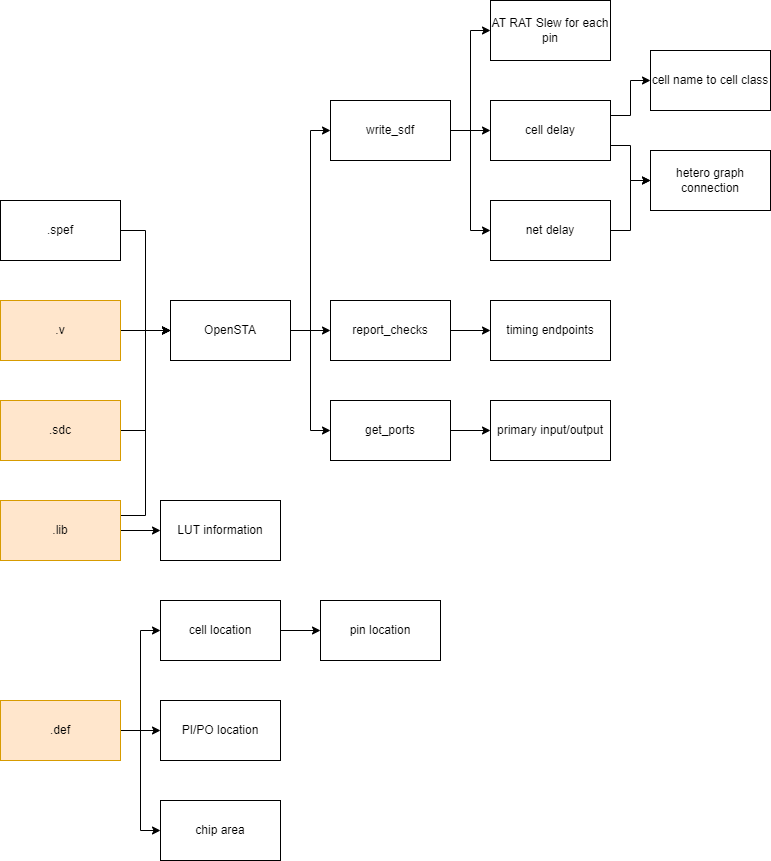

The diagram above was exported from draw.io. Its source (the exported page's mxGraphModel, read from the mxfile embedded in the PNG):
<mxGraphModel dx="1865" dy="1818" grid="1" gridSize="10" guides="1" tooltips="1" connect="1" arrows="1" fold="1" page="1" pageScale="1" pageWidth="827" pageHeight="1169" math="0" shadow="0">
  <root>
    <mxCell id="0" />
    <mxCell id="1" parent="0" />
    <mxCell id="F8sTdfKE42B_8ShP8xeQ-11" style="edgeStyle=orthogonalEdgeStyle;rounded=0;orthogonalLoop=1;jettySize=auto;html=1;exitX=1;exitY=0.5;exitDx=0;exitDy=0;entryX=0;entryY=0.5;entryDx=0;entryDy=0;" parent="1" source="F8sTdfKE42B_8ShP8xeQ-3" target="F8sTdfKE42B_8ShP8xeQ-4" edge="1">
      <mxGeometry relative="1" as="geometry" />
    </mxCell>
    <mxCell id="F8sTdfKE42B_8ShP8xeQ-12" style="edgeStyle=orthogonalEdgeStyle;rounded=0;orthogonalLoop=1;jettySize=auto;html=1;exitX=1;exitY=0.5;exitDx=0;exitDy=0;entryX=0;entryY=0.5;entryDx=0;entryDy=0;" parent="1" source="F8sTdfKE42B_8ShP8xeQ-3" target="F8sTdfKE42B_8ShP8xeQ-5" edge="1">
      <mxGeometry relative="1" as="geometry" />
    </mxCell>
    <mxCell id="F8sTdfKE42B_8ShP8xeQ-13" style="edgeStyle=orthogonalEdgeStyle;rounded=0;orthogonalLoop=1;jettySize=auto;html=1;exitX=1;exitY=0.5;exitDx=0;exitDy=0;entryX=0;entryY=0.5;entryDx=0;entryDy=0;" parent="1" source="F8sTdfKE42B_8ShP8xeQ-3" target="F8sTdfKE42B_8ShP8xeQ-6" edge="1">
      <mxGeometry relative="1" as="geometry" />
    </mxCell>
    <mxCell id="F8sTdfKE42B_8ShP8xeQ-3" value="write_sdf" style="rounded=0;whiteSpace=wrap;html=1;" parent="1" vertex="1">
      <mxGeometry x="210" y="-100" width="120" height="60" as="geometry" />
    </mxCell>
    <mxCell id="F8sTdfKE42B_8ShP8xeQ-4" value="AT RAT Slew for each pin" style="rounded=0;whiteSpace=wrap;html=1;" parent="1" vertex="1">
      <mxGeometry x="370" y="-200" width="120" height="60" as="geometry" />
    </mxCell>
    <mxCell id="F8sTdfKE42B_8ShP8xeQ-14" style="edgeStyle=orthogonalEdgeStyle;rounded=0;orthogonalLoop=1;jettySize=auto;html=1;exitX=1;exitY=0.75;exitDx=0;exitDy=0;entryX=0;entryY=0.5;entryDx=0;entryDy=0;" parent="1" source="F8sTdfKE42B_8ShP8xeQ-5" target="F8sTdfKE42B_8ShP8xeQ-7" edge="1">
      <mxGeometry relative="1" as="geometry" />
    </mxCell>
    <mxCell id="F8sTdfKE42B_8ShP8xeQ-41" style="edgeStyle=orthogonalEdgeStyle;rounded=0;orthogonalLoop=1;jettySize=auto;html=1;exitX=1;exitY=0.25;exitDx=0;exitDy=0;entryX=0;entryY=0.5;entryDx=0;entryDy=0;" parent="1" source="F8sTdfKE42B_8ShP8xeQ-5" target="F8sTdfKE42B_8ShP8xeQ-8" edge="1">
      <mxGeometry relative="1" as="geometry" />
    </mxCell>
    <mxCell id="F8sTdfKE42B_8ShP8xeQ-5" value="cell delay" style="rounded=0;whiteSpace=wrap;html=1;" parent="1" vertex="1">
      <mxGeometry x="370" y="-100" width="120" height="60" as="geometry" />
    </mxCell>
    <mxCell id="F8sTdfKE42B_8ShP8xeQ-16" style="edgeStyle=orthogonalEdgeStyle;rounded=0;orthogonalLoop=1;jettySize=auto;html=1;exitX=1;exitY=0.5;exitDx=0;exitDy=0;entryX=0;entryY=0.5;entryDx=0;entryDy=0;" parent="1" source="F8sTdfKE42B_8ShP8xeQ-6" target="F8sTdfKE42B_8ShP8xeQ-7" edge="1">
      <mxGeometry relative="1" as="geometry" />
    </mxCell>
    <mxCell id="F8sTdfKE42B_8ShP8xeQ-6" value="net delay" style="rounded=0;whiteSpace=wrap;html=1;" parent="1" vertex="1">
      <mxGeometry x="370" width="120" height="60" as="geometry" />
    </mxCell>
    <mxCell id="F8sTdfKE42B_8ShP8xeQ-7" value="hetero graph connection" style="rounded=0;whiteSpace=wrap;html=1;" parent="1" vertex="1">
      <mxGeometry x="530" y="-50" width="120" height="60" as="geometry" />
    </mxCell>
    <mxCell id="F8sTdfKE42B_8ShP8xeQ-8" value="cell name to cell class" style="rounded=0;whiteSpace=wrap;html=1;" parent="1" vertex="1">
      <mxGeometry x="530" y="-150" width="120" height="60" as="geometry" />
    </mxCell>
    <mxCell id="F8sTdfKE42B_8ShP8xeQ-10" style="edgeStyle=orthogonalEdgeStyle;rounded=0;orthogonalLoop=1;jettySize=auto;html=1;exitX=1;exitY=0.5;exitDx=0;exitDy=0;entryX=0;entryY=0.5;entryDx=0;entryDy=0;" parent="1" source="F8sTdfKE42B_8ShP8xeQ-9" target="F8sTdfKE42B_8ShP8xeQ-3" edge="1">
      <mxGeometry relative="1" as="geometry" />
    </mxCell>
    <mxCell id="F8sTdfKE42B_8ShP8xeQ-20" style="edgeStyle=orthogonalEdgeStyle;rounded=0;orthogonalLoop=1;jettySize=auto;html=1;exitX=1;exitY=0.5;exitDx=0;exitDy=0;entryX=0;entryY=0.5;entryDx=0;entryDy=0;" parent="1" source="F8sTdfKE42B_8ShP8xeQ-9" target="F8sTdfKE42B_8ShP8xeQ-18" edge="1">
      <mxGeometry relative="1" as="geometry" />
    </mxCell>
    <mxCell id="F8sTdfKE42B_8ShP8xeQ-21" style="edgeStyle=orthogonalEdgeStyle;rounded=0;orthogonalLoop=1;jettySize=auto;html=1;exitX=1;exitY=0.5;exitDx=0;exitDy=0;entryX=0;entryY=0.5;entryDx=0;entryDy=0;" parent="1" source="F8sTdfKE42B_8ShP8xeQ-9" target="F8sTdfKE42B_8ShP8xeQ-19" edge="1">
      <mxGeometry relative="1" as="geometry" />
    </mxCell>
    <mxCell id="F8sTdfKE42B_8ShP8xeQ-9" value="OpenSTA" style="rounded=0;whiteSpace=wrap;html=1;" parent="1" vertex="1">
      <mxGeometry x="50" y="100" width="120" height="60" as="geometry" />
    </mxCell>
    <mxCell id="F8sTdfKE42B_8ShP8xeQ-23" style="edgeStyle=orthogonalEdgeStyle;rounded=0;orthogonalLoop=1;jettySize=auto;html=1;exitX=1;exitY=0.5;exitDx=0;exitDy=0;entryX=0;entryY=0.5;entryDx=0;entryDy=0;" parent="1" source="F8sTdfKE42B_8ShP8xeQ-18" target="F8sTdfKE42B_8ShP8xeQ-22" edge="1">
      <mxGeometry relative="1" as="geometry" />
    </mxCell>
    <mxCell id="F8sTdfKE42B_8ShP8xeQ-18" value="report_checks" style="rounded=0;whiteSpace=wrap;html=1;" parent="1" vertex="1">
      <mxGeometry x="210" y="100" width="120" height="60" as="geometry" />
    </mxCell>
    <mxCell id="F8sTdfKE42B_8ShP8xeQ-25" style="edgeStyle=orthogonalEdgeStyle;rounded=0;orthogonalLoop=1;jettySize=auto;html=1;exitX=1;exitY=0.5;exitDx=0;exitDy=0;entryX=0;entryY=0.5;entryDx=0;entryDy=0;" parent="1" source="F8sTdfKE42B_8ShP8xeQ-19" target="F8sTdfKE42B_8ShP8xeQ-24" edge="1">
      <mxGeometry relative="1" as="geometry" />
    </mxCell>
    <mxCell id="F8sTdfKE42B_8ShP8xeQ-19" value="get_ports" style="rounded=0;whiteSpace=wrap;html=1;" parent="1" vertex="1">
      <mxGeometry x="210" y="200" width="120" height="60" as="geometry" />
    </mxCell>
    <mxCell id="F8sTdfKE42B_8ShP8xeQ-22" value="timing endpoints" style="rounded=0;whiteSpace=wrap;html=1;" parent="1" vertex="1">
      <mxGeometry x="370" y="100" width="120" height="60" as="geometry" />
    </mxCell>
    <mxCell id="F8sTdfKE42B_8ShP8xeQ-24" value="primary input/output" style="rounded=0;whiteSpace=wrap;html=1;" parent="1" vertex="1">
      <mxGeometry x="370" y="200" width="120" height="60" as="geometry" />
    </mxCell>
    <mxCell id="F8sTdfKE42B_8ShP8xeQ-31" style="edgeStyle=orthogonalEdgeStyle;rounded=0;orthogonalLoop=1;jettySize=auto;html=1;exitX=1;exitY=0.5;exitDx=0;exitDy=0;entryX=0;entryY=0.5;entryDx=0;entryDy=0;" parent="1" source="F8sTdfKE42B_8ShP8xeQ-26" target="F8sTdfKE42B_8ShP8xeQ-28" edge="1">
      <mxGeometry relative="1" as="geometry" />
    </mxCell>
    <mxCell id="F8sTdfKE42B_8ShP8xeQ-32" style="edgeStyle=orthogonalEdgeStyle;rounded=0;orthogonalLoop=1;jettySize=auto;html=1;exitX=1;exitY=0.5;exitDx=0;exitDy=0;entryX=0;entryY=0.5;entryDx=0;entryDy=0;" parent="1" source="F8sTdfKE42B_8ShP8xeQ-26" target="F8sTdfKE42B_8ShP8xeQ-27" edge="1">
      <mxGeometry relative="1" as="geometry" />
    </mxCell>
    <mxCell id="F8sTdfKE42B_8ShP8xeQ-33" style="edgeStyle=orthogonalEdgeStyle;rounded=0;orthogonalLoop=1;jettySize=auto;html=1;exitX=1;exitY=0.5;exitDx=0;exitDy=0;entryX=0;entryY=0.5;entryDx=0;entryDy=0;" parent="1" source="F8sTdfKE42B_8ShP8xeQ-26" target="F8sTdfKE42B_8ShP8xeQ-30" edge="1">
      <mxGeometry relative="1" as="geometry" />
    </mxCell>
    <mxCell id="F8sTdfKE42B_8ShP8xeQ-26" value=".def" style="rounded=0;whiteSpace=wrap;html=1;fillColor=#ffe6cc;strokeColor=#d79b00;" parent="1" vertex="1">
      <mxGeometry x="-120" y="500" width="120" height="60" as="geometry" />
    </mxCell>
    <mxCell id="F8sTdfKE42B_8ShP8xeQ-48" style="edgeStyle=orthogonalEdgeStyle;rounded=0;orthogonalLoop=1;jettySize=auto;html=1;exitX=1;exitY=0.5;exitDx=0;exitDy=0;entryX=0;entryY=0.5;entryDx=0;entryDy=0;" parent="1" source="F8sTdfKE42B_8ShP8xeQ-27" target="F8sTdfKE42B_8ShP8xeQ-29" edge="1">
      <mxGeometry relative="1" as="geometry" />
    </mxCell>
    <mxCell id="F8sTdfKE42B_8ShP8xeQ-27" value="cell location" style="rounded=0;whiteSpace=wrap;html=1;" parent="1" vertex="1">
      <mxGeometry x="40" y="400" width="120" height="60" as="geometry" />
    </mxCell>
    <mxCell id="F8sTdfKE42B_8ShP8xeQ-28" value="PI/PO location" style="rounded=0;whiteSpace=wrap;html=1;" parent="1" vertex="1">
      <mxGeometry x="40" y="500" width="120" height="60" as="geometry" />
    </mxCell>
    <mxCell id="F8sTdfKE42B_8ShP8xeQ-29" value="pin location" style="rounded=0;whiteSpace=wrap;html=1;" parent="1" vertex="1">
      <mxGeometry x="200" y="400" width="120" height="60" as="geometry" />
    </mxCell>
    <mxCell id="F8sTdfKE42B_8ShP8xeQ-30" value="chip area" style="rounded=0;whiteSpace=wrap;html=1;" parent="1" vertex="1">
      <mxGeometry x="40" y="600" width="120" height="60" as="geometry" />
    </mxCell>
    <mxCell id="F8sTdfKE42B_8ShP8xeQ-34" value="LUT information" style="rounded=0;whiteSpace=wrap;html=1;" parent="1" vertex="1">
      <mxGeometry x="40" y="300" width="120" height="60" as="geometry" />
    </mxCell>
    <mxCell id="F8sTdfKE42B_8ShP8xeQ-39" style="edgeStyle=orthogonalEdgeStyle;rounded=0;orthogonalLoop=1;jettySize=auto;html=1;exitX=1;exitY=0.25;exitDx=0;exitDy=0;entryX=0;entryY=0.5;entryDx=0;entryDy=0;" parent="1" source="F8sTdfKE42B_8ShP8xeQ-35" target="F8sTdfKE42B_8ShP8xeQ-9" edge="1">
      <mxGeometry relative="1" as="geometry" />
    </mxCell>
    <mxCell id="F8sTdfKE42B_8ShP8xeQ-42" style="edgeStyle=orthogonalEdgeStyle;rounded=0;orthogonalLoop=1;jettySize=auto;html=1;exitX=1;exitY=0.5;exitDx=0;exitDy=0;entryX=0;entryY=0.5;entryDx=0;entryDy=0;" parent="1" source="F8sTdfKE42B_8ShP8xeQ-35" target="F8sTdfKE42B_8ShP8xeQ-34" edge="1">
      <mxGeometry relative="1" as="geometry" />
    </mxCell>
    <mxCell id="F8sTdfKE42B_8ShP8xeQ-35" value=".lib" style="rounded=0;whiteSpace=wrap;html=1;fillColor=#ffe6cc;strokeColor=#d79b00;" parent="1" vertex="1">
      <mxGeometry x="-120" y="300" width="120" height="60" as="geometry" />
    </mxCell>
    <mxCell id="F8sTdfKE42B_8ShP8xeQ-38" style="edgeStyle=orthogonalEdgeStyle;rounded=0;orthogonalLoop=1;jettySize=auto;html=1;exitX=1;exitY=0.5;exitDx=0;exitDy=0;entryX=0;entryY=0.5;entryDx=0;entryDy=0;" parent="1" source="F8sTdfKE42B_8ShP8xeQ-36" target="F8sTdfKE42B_8ShP8xeQ-9" edge="1">
      <mxGeometry relative="1" as="geometry" />
    </mxCell>
    <mxCell id="F8sTdfKE42B_8ShP8xeQ-36" value=".v" style="rounded=0;whiteSpace=wrap;html=1;fillColor=#ffe6cc;strokeColor=#d79b00;" parent="1" vertex="1">
      <mxGeometry x="-120" y="100" width="120" height="60" as="geometry" />
    </mxCell>
    <mxCell id="F8sTdfKE42B_8ShP8xeQ-43" style="edgeStyle=orthogonalEdgeStyle;rounded=0;orthogonalLoop=1;jettySize=auto;html=1;exitX=1;exitY=0.5;exitDx=0;exitDy=0;entryX=0;entryY=0.5;entryDx=0;entryDy=0;" parent="1" source="F8sTdfKE42B_8ShP8xeQ-40" target="F8sTdfKE42B_8ShP8xeQ-9" edge="1">
      <mxGeometry relative="1" as="geometry" />
    </mxCell>
    <mxCell id="F8sTdfKE42B_8ShP8xeQ-40" value=".sdc" style="rounded=0;whiteSpace=wrap;html=1;fillColor=#ffe6cc;strokeColor=#d79b00;" parent="1" vertex="1">
      <mxGeometry x="-120" y="200" width="120" height="60" as="geometry" />
    </mxCell>
    <mxCell id="F8sTdfKE42B_8ShP8xeQ-47" style="edgeStyle=orthogonalEdgeStyle;rounded=0;orthogonalLoop=1;jettySize=auto;html=1;exitX=1;exitY=0.5;exitDx=0;exitDy=0;entryX=0;entryY=0.5;entryDx=0;entryDy=0;" parent="1" source="F8sTdfKE42B_8ShP8xeQ-44" target="F8sTdfKE42B_8ShP8xeQ-9" edge="1">
      <mxGeometry relative="1" as="geometry" />
    </mxCell>
    <mxCell id="F8sTdfKE42B_8ShP8xeQ-44" value=".spef" style="rounded=0;whiteSpace=wrap;html=1;" parent="1" vertex="1">
      <mxGeometry x="-120" width="120" height="60" as="geometry" />
    </mxCell>
  </root>
</mxGraphModel>